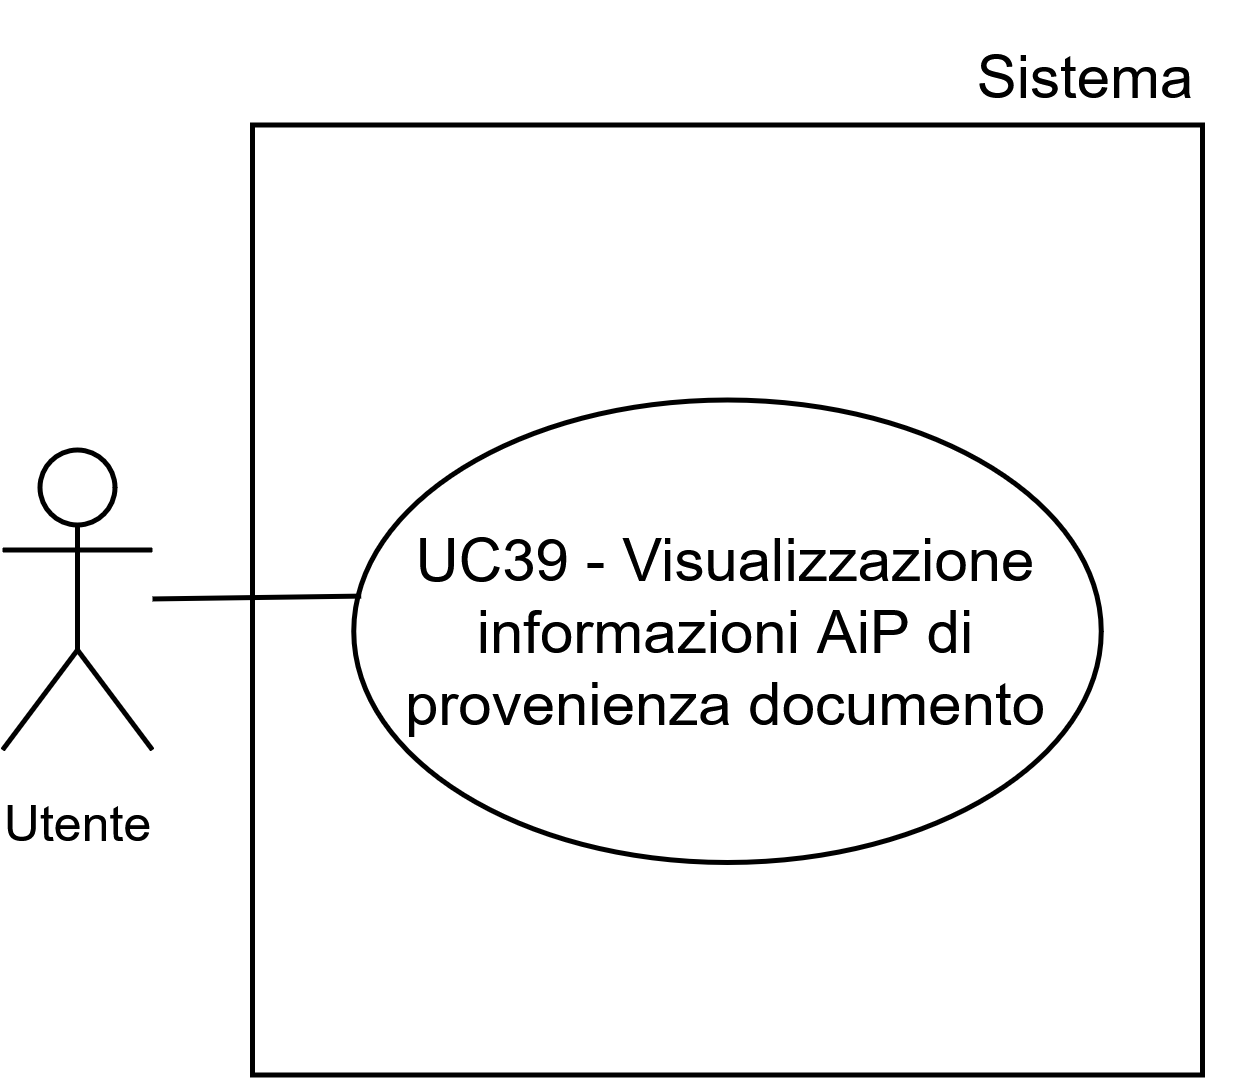

The diagram above was exported from draw.io. Its source (the exported page's mxGraphModel, read from the mxfile embedded in the PNG):
<mxGraphModel dx="1665" dy="751" grid="1" gridSize="10" guides="1" tooltips="1" connect="1" arrows="1" fold="1" page="1" pageScale="1" pageWidth="1169" pageHeight="827" math="0" shadow="0">
  <root>
    <mxCell id="0" />
    <mxCell id="1" parent="0" />
    <mxCell id="2" parent="1" style="whiteSpace=wrap;html=1;aspect=fixed;" value="" vertex="1">
      <mxGeometry height="190" width="190" x="220" y="3413.5" as="geometry" />
    </mxCell>
    <mxCell id="3" parent="1" style="shape=umlActor;verticalLabelPosition=bottom;verticalAlign=top;html=1;outlineConnect=0;" value="&lt;font style=&quot;font-size: 10px;&quot;&gt;Utente&lt;/font&gt;" vertex="1">
      <mxGeometry height="60" width="30" x="170" y="3478.5" as="geometry" />
    </mxCell>
    <mxCell id="4" parent="1" style="ellipse;whiteSpace=wrap;html=1;" value="UC39 - Visualizzazione informazioni AiP di provenienza documento" vertex="1">
      <mxGeometry height="92.5" width="149.5" x="240.25" y="3468.5" as="geometry" />
    </mxCell>
    <mxCell id="5" edge="1" parent="1" source="3" style="endArrow=none;html=1;rounded=0;entryX=0.01;entryY=0.424;entryDx=0;entryDy=0;entryPerimeter=0;" target="4" value="">
      <mxGeometry height="50" relative="1" width="50" as="geometry">
        <mxPoint x="145" y="3508.5" as="sourcePoint" />
        <mxPoint x="195" y="3458.5" as="targetPoint" />
      </mxGeometry>
    </mxCell>
    <mxCell id="6" parent="1" style="text;html=1;whiteSpace=wrap;strokeColor=none;fillColor=none;align=center;verticalAlign=middle;rounded=0;fontSize=10;" value="&lt;font style=&quot;font-size: 12px;&quot;&gt;Sistema&lt;/font&gt;" vertex="1">
      <mxGeometry height="30" width="60" x="357" y="3388.5" as="geometry" />
    </mxCell>
  </root>
</mxGraphModel>